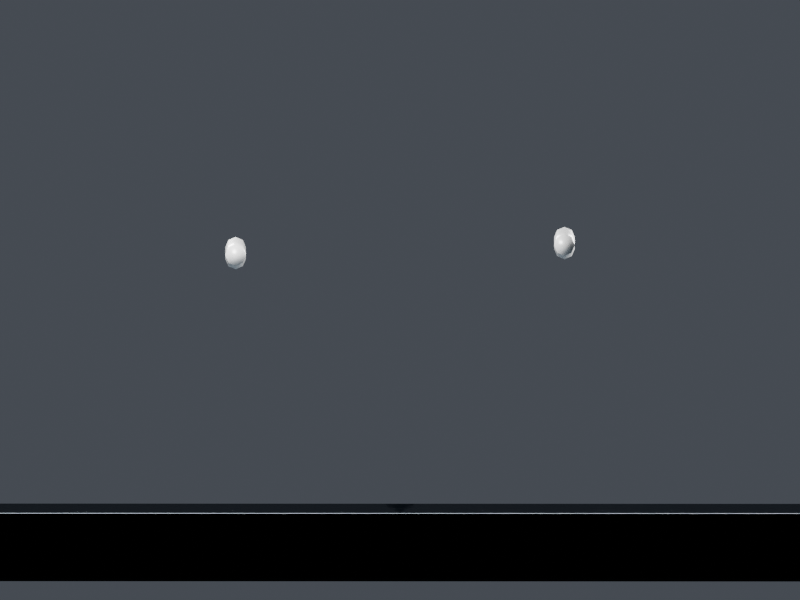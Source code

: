 # Source: fixture.blend  (saved by Blender 4.3.34; exported with 4.5.12 LTS)
import bpy
from mathutils import Matrix  # noqa: F401  (used for matrix-valued properties, if any)

bpy.ops.wm.read_factory_settings(use_empty=True)
scene = bpy.context.scene
scene.name = 'Scene'

# ---- collections
col_collection = bpy.data.collections.new('Collection'); scene.collection.children.link(col_collection)

# ---- materials (node trees are filled in below, after node groups)
mat_fixture_002 = bpy.data.materials.new('fixture.002')
mat_studio_ground_002 = bpy.data.materials.new('studio_ground.002')

# ---- material node trees
mat_fixture_002.use_nodes = True; mat_fixture_002.node_tree.nodes.clear()
_N = mat_fixture_002.node_tree.nodes; _L = mat_fixture_002.node_tree.links
n0 = _N.new('ShaderNodeBsdfPrincipled'); n0.name = 'Principled BSDF'; n0.location = (10, 300)
n0.inputs[0].default_value = (0.2, 0.2, 0.2, 1.0)
n0.inputs[2].default_value = 0.35
n1 = _N.new('ShaderNodeOutputMaterial'); n1.name = 'Material Output'; n1.location = (300, 300)
_L.new(n0.outputs[0], n1.inputs[0])
n1.is_active_output = True
mat_studio_ground_002.use_nodes = True; mat_studio_ground_002.node_tree.nodes.clear()
_N = mat_studio_ground_002.node_tree.nodes; _L = mat_studio_ground_002.node_tree.links
n0 = _N.new('ShaderNodeBsdfPrincipled'); n0.name = 'Principled BSDF'; n0.location = (10, 300)
n0.inputs[0].default_value = (0.07, 0.09, 0.11, 1.0)
n0.inputs[2].default_value = 0.82
n1 = _N.new('ShaderNodeOutputMaterial'); n1.name = 'Material Output'; n1.location = (300, 300)
_L.new(n0.outputs[0], n1.inputs[0])
n1.is_active_output = True

# ---- world
world_world = bpy.data.worlds.new('World'); scene.world = world_world
world_world.use_nodes = True; world_world.node_tree.nodes.clear()
_N = world_world.node_tree.nodes; _L = world_world.node_tree.links
n0 = _N.new('ShaderNodeOutputWorld'); n0.name = 'World Output'; n0.location = (300, 300)
n1 = _N.new('ShaderNodeBackground'); n1.name = 'Background'; n1.location = (10, 300)
n1.inputs[0].default_value = (0.17, 0.19, 0.23, 1.0)
n1.inputs[1].default_value = 0.4
_L.new(n1.outputs[0], n0.inputs[0])
n0.is_active_output = True
world_world.color = (0.05088, 0.05088, 0.05088)
world_world.sun_shadow_jitter_overblur = 0.0

# ---- cameras
cam_camera_011 = bpy.data.cameras.new('Camera.011')
cam_camera_011.type = 'ORTHO'
cam_camera_011.ortho_scale = 2.36
cam_camera_012 = bpy.data.cameras.new('Camera.012')
cam_camera_012.type = 'ORTHO'
cam_camera_012.ortho_scale = 2.36
cam_camera_013 = bpy.data.cameras.new('Camera.013')
cam_camera_013.type = 'ORTHO'
cam_camera_013.ortho_scale = 2.36
cam_camera_014 = bpy.data.cameras.new('Camera.014')
cam_camera_014.type = 'ORTHO'
cam_camera_014.ortho_scale = 2.36
cam_camera_015 = bpy.data.cameras.new('Camera.015')
cam_camera_015.type = 'ORTHO'
cam_camera_015.ortho_scale = 2.36

# ---- lights
light_area_006 = bpy.data.lights.new('Area.006', 'AREA')
light_area_006.energy = 333.2
light_area_006.shape = 'DISK'
light_area_006.size = 1.4
light_area_006.size_y = 1.0
light_area_007 = bpy.data.lights.new('Area.007', 'AREA')
light_area_007.energy = 176.4
light_area_007.shape = 'DISK'
light_area_007.size = 1.26
light_area_007.size_y = 1.0
light_area_008 = bpy.data.lights.new('Area.008', 'AREA')
light_area_008.energy = 431.2
light_area_008.shape = 'DISK'
light_area_008.size = 1.12
light_area_008.size_y = 1.0

# ---- meshes
me_arm_left_002 = bpy.data.meshes.new('arm_left.002')
me_arm_left_002.from_pydata([(-0.455, 0.46, 0.76), (-0.4638, 0.4588, 0.7388), (-0.515, 0.46, 0.76), (-0.485, -0.3629, 0.7799), (-0.485, -0.3571, 0.7201), (-0.5062, -0.3579, 0.7289), (-0.5062, -0.3621, 0.7711), (-0.4638, -0.3621, 0.7711), (-0.455, -0.36, 0.75), (-0.4638, -0.3579, 0.7289), (-0.515, -0.36, 0.75), (-0.5062, -0.2381, 0.7855), (-0.485, -0.2391, 0.7943), (-0.4638, -0.2381, 0.7855), (-0.455, -0.2356, 0.7645), (-0.4638, -0.2331, 0.7434), (-0.485, -0.2321, 0.7347), (-0.5062, -0.2331, 0.7434), (-0.515, -0.2356, 0.7645), (-0.5062, -0.1267, 0.7988), (-0.485, -0.1275, 0.8075), (-0.4638, -0.1267, 0.7988), (-0.455, -0.1248, 0.7776), (-0.4638, -0.123, 0.7565), (-0.485, -0.1222, 0.7477), (-0.5062, -0.123, 0.7565), (-0.515, -0.1248, 0.7776), (-0.5062, -0.0004521, 0.8062), (-0.485, -0.0006393, 0.815), (-0.4638, -0.0004521, 0.8062), (-0.455, -1.524e-10, 0.785), (-0.4638, 0.0004521, 0.7638), (-0.485, 0.0006393, 0.755), (-0.5062, 0.0004521, 0.7638), (-0.515, 2.032e-11, 0.785), (-0.5062, 0.1602, 0.8036), (-0.485, 0.1606, 0.8124), (-0.4638, 0.1602, 0.8036), (-0.455, 0.1593, 0.7824), (-0.4638, 0.1583, 0.7612), (-0.485, 0.1579, 0.7524), (-0.5062, 0.1583, 0.7612), (-0.515, 0.1593, 0.7824), (-0.5062, 0.3025, 0.7928), (-0.485, 0.3031, 0.8016), (-0.4638, 0.3025, 0.7928), (-0.455, 0.3009, 0.7717), (-0.4638, 0.2993, 0.7505), (-0.485, 0.2987, 0.7418), (-0.5062, 0.2993, 0.7505), (-0.515, 0.3009, 0.7717), (-0.5062, 0.4612, 0.7812), (-0.485, 0.4616, 0.79), (-0.4638, 0.4612, 0.7812), (-0.485, 0.4584, 0.73), (-0.5062, 0.4588, 0.7388)], [], [(55, 1, 54), (2, 1, 55), (2, 0, 1), (51, 0, 2), (51, 53, 0), (52, 53, 51), (9, 5, 4), (8, 5, 9), (8, 10, 5), (7, 10, 8), (7, 6, 10), (3, 6, 7), (6, 18, 10), (3, 11, 6), (13, 3, 7), (14, 7, 8), (15, 8, 9), (16, 9, 4), (5, 16, 4), (10, 17, 5), (11, 26, 18), (12, 19, 11), (21, 12, 13), (22, 13, 14), (23, 14, 15), (24, 15, 16), (17, 24, 16), (18, 25, 17), (19, 34, 26), (20, 27, 19), (29, 20, 21), (30, 21, 22), (31, 22, 23), (32, 23, 24), (25, 32, 24), (26, 33, 25), (35, 34, 27), (36, 27, 28), (29, 36, 28), (30, 37, 29), (31, 38, 30), (32, 39, 31), (41, 32, 33), (42, 33, 34), (43, 42, 35), (44, 35, 36), (37, 44, 36), (38, 45, 37), (39, 46, 38), (40, 47, 39), (49, 40, 41), (50, 41, 42), (51, 50, 43), (52, 43, 44), (45, 52, 44), (46, 53, 45), (47, 0, 46), (48, 1, 47), (55, 48, 49), (2, 49, 50), (6, 11, 18), (3, 12, 11), (13, 12, 3), (14, 13, 7), (15, 14, 8), (16, 15, 9), (5, 17, 16), (10, 18, 17), (11, 19, 26), (12, 20, 19), (21, 20, 12), (22, 21, 13), (23, 22, 14), (24, 23, 15), (17, 25, 24), (18, 26, 25), (19, 27, 34), (20, 28, 27), (29, 28, 20), (30, 29, 21), (31, 30, 22), (32, 31, 23), (25, 33, 32), (26, 34, 33), (35, 42, 34), (36, 35, 27), (29, 37, 36), (30, 38, 37), (31, 39, 38), (32, 40, 39), (41, 40, 32), (42, 41, 33), (43, 50, 42), (44, 43, 35), (37, 45, 44), (38, 46, 45), (39, 47, 46), (40, 48, 47), (49, 48, 40), (50, 49, 41), (51, 2, 50), (52, 51, 43), (45, 53, 52), (46, 0, 53), (47, 1, 0), (48, 54, 1), (55, 54, 48), (2, 55, 49)])
me_arm_left_002.polygons.foreach_set('use_smooth', [True] * 108)
_uv = me_arm_left_002.uv_layers.new(name='UVMap')
_uv.uv.foreach_set('vector', [0.3179, 0.3686, 0.3375, 0.416, 0.3179, 0.3964, 0.3375, 0.349, 0.3375, 0.416, 0.3179, 0.3686, 0.3375, 0.349, 0.3652, 0.416, 0.3375, 0.416, 0.3652, 0.349, 0.3652, 0.416, 0.3375, 0.349, 0.3652, 0.349, 0.3848, 0.3964, 0.3652, 0.416, 0.3848, 0.3686, 0.3848, 0.3964, 0.3652, 0.349, 0.3179, 0.4395, 0.3375, 0.4868, 0.3179, 0.4672, 0.3375, 0.4199, 0.3375, 0.4868, 0.3179, 0.4395, 0.3375, 0.4199, 0.3652, 0.4868, 0.3375, 0.4868, 0.3652, 0.4199, 0.3652, 0.4868, 0.3375, 0.4199, 0.3652, 0.4199, 0.3848, 0.4672, 0.3652, 0.4868, 0.3848, 0.4395, 0.3848, 0.4672, 0.3652, 0.4199, 0.03622, 0.9965, 0.04129, 0.8438, 0.05577, 0.9944, 0.2405, 0.998, 0.2622, 0.847, 0.2682, 0.9971, 0.1685, 0.8471, 0.1736, 0.9981, 0.1541, 0.9971, 0.1409, 0.8444, 0.1541, 0.9971, 0.1264, 0.9949, 0.1214, 0.8418, 0.1264, 0.9949, 0.1069, 0.9928, 0.2781, 0.8364, 0.2998, 0.9887, 0.2721, 0.9878, 0.08342, 0.9922, 0.08844, 0.84, 0.103, 0.9912, 0.05577, 0.9944, 0.0689, 0.8411, 0.08342, 0.9922, 0.02179, 0.8464, 0.02811, 0.7099, 0.04129, 0.8438, 0.2345, 0.8481, 0.2567, 0.7122, 0.2622, 0.847, 0.1817, 0.7124, 0.188, 0.8483, 0.1685, 0.8471, 0.1541, 0.7104, 0.1685, 0.8471, 0.1409, 0.8444, 0.1345, 0.7085, 0.1409, 0.8444, 0.1214, 0.8418, 0.2836, 0.7034, 0.3058, 0.8375, 0.2781, 0.8364, 0.0689, 0.8411, 0.07535, 0.707, 0.08844, 0.84, 0.04129, 0.8438, 0.05578, 0.7079, 0.0689, 0.8411, 0.008549, 0.7118, 0.02157, 0.5589, 0.02811, 0.7099, 0.229, 0.7131, 0.254, 0.5596, 0.2567, 0.7122, 0.1883, 0.5597, 0.2013, 0.7133, 0.1817, 0.7124, 0.1606, 0.5595, 0.1817, 0.7124, 0.1541, 0.7104, 0.141, 0.5593, 0.1541, 0.7104, 0.1345, 0.7085, 0.2862, 0.5549, 0.3113, 0.7042, 0.2836, 0.7034, 0.05578, 0.7079, 0.0689, 0.5585, 0.07535, 0.707, 0.02811, 0.7099, 0.04931, 0.5587, 0.05578, 0.7079, 0.007051, 0.365, 0.02157, 0.5589, 0.00194, 0.5591, 0.2284, 0.3649, 0.254, 0.5596, 0.2263, 0.5597, 0.2067, 0.5597, 0.2284, 0.3649, 0.2263, 0.5597, 0.1606, 0.5595, 0.1832, 0.3657, 0.1883, 0.5597, 0.3179, 0.1945, 0.3319, 0.00194, 0.3375, 0.1942, 0.2862, 0.5549, 0.3119, 0.3644, 0.314, 0.555, 0.05434, 0.3681, 0.0689, 0.5585, 0.04931, 0.5587, 0.02665, 0.3666, 0.04931, 0.5587, 0.02157, 0.5589, 0.02099, 0.1934, 0.02665, 0.3666, 0.007051, 0.365, 0.2342, 0.1931, 0.2561, 0.3655, 0.2284, 0.3649, 0.1832, 0.3657, 0.1888, 0.1932, 0.2028, 0.3651, 0.1555, 0.3672, 0.1693, 0.1941, 0.1832, 0.3657, 0.1359, 0.3687, 0.1416, 0.1963, 0.1555, 0.3672, 0.2842, 0.365, 0.3061, 0.1944, 0.3119, 0.3644, 0.06818, 0.1979, 0.07392, 0.3686, 0.05434, 0.3681, 0.04053, 0.1957, 0.05434, 0.3681, 0.02665, 0.3666, 0.03614, 0.00194, 0.04053, 0.1957, 0.02099, 0.1934, 0.2405, 0.00194, 0.2619, 0.194, 0.2342, 0.1931, 0.1693, 0.1941, 0.1737, 0.00194, 0.1888, 0.1932, 0.1416, 0.1963, 0.1541, 0.002576, 0.1693, 0.1941, 0.1221, 0.1986, 0.1264, 0.004277, 0.1416, 0.1963, 0.2784, 0.1953, 0.2998, 0.00194, 0.3061, 0.1944, 0.08341, 0.005411, 0.08774, 0.1988, 0.06818, 0.1979, 0.05572, 0.003709, 0.06818, 0.1979, 0.04053, 0.1957, 0.03622, 0.9965, 0.02179, 0.8464, 0.04129, 0.8438, 0.2405, 0.998, 0.2345, 0.8481, 0.2622, 0.847, 0.1685, 0.8471, 0.188, 0.8483, 0.1736, 0.9981, 0.1409, 0.8444, 0.1685, 0.8471, 0.1541, 0.9971, 0.1214, 0.8418, 0.1409, 0.8444, 0.1264, 0.9949, 0.2781, 0.8364, 0.3058, 0.8375, 0.2998, 0.9887, 0.08342, 0.9922, 0.0689, 0.8411, 0.08844, 0.84, 0.05577, 0.9944, 0.04129, 0.8438, 0.0689, 0.8411, 0.02179, 0.8464, 0.008549, 0.7118, 0.02811, 0.7099, 0.2345, 0.8481, 0.229, 0.7131, 0.2567, 0.7122, 0.1817, 0.7124, 0.2013, 0.7133, 0.188, 0.8483, 0.1541, 0.7104, 0.1817, 0.7124, 0.1685, 0.8471, 0.1345, 0.7085, 0.1541, 0.7104, 0.1409, 0.8444, 0.2836, 0.7034, 0.3113, 0.7042, 0.3058, 0.8375, 0.0689, 0.8411, 0.05578, 0.7079, 0.07535, 0.707, 0.04129, 0.8438, 0.02811, 0.7099, 0.05578, 0.7079, 0.008549, 0.7118, 0.00194, 0.5591, 0.02157, 0.5589, 0.229, 0.7131, 0.2263, 0.5597, 0.254, 0.5596, 0.2067, 0.5597, 0.2263, 0.5597, 0.229, 0.7131, 0.1606, 0.5595, 0.1883, 0.5597, 0.1817, 0.7124, 0.3179, 0.1945, 0.3375, 0.1942, 0.3375, 0.3452, 0.2862, 0.5549, 0.314, 0.555, 0.3113, 0.7042, 0.05578, 0.7079, 0.04931, 0.5587, 0.0689, 0.5585, 0.02811, 0.7099, 0.02157, 0.5589, 0.04931, 0.5587, 0.007051, 0.365, 0.02665, 0.3666, 0.02157, 0.5589, 0.2284, 0.3649, 0.2561, 0.3655, 0.254, 0.5596, 0.1883, 0.5597, 0.1832, 0.3657, 0.2028, 0.3651, 0.1606, 0.5595, 0.1555, 0.3672, 0.1832, 0.3657, 0.141, 0.5593, 0.1359, 0.3687, 0.1555, 0.3672, 0.2862, 0.5549, 0.2842, 0.365, 0.3119, 0.3644, 0.05434, 0.3681, 0.07392, 0.3686, 0.0689, 0.5585, 0.02665, 0.3666, 0.05434, 0.3681, 0.04931, 0.5587, 0.02099, 0.1934, 0.04053, 0.1957, 0.02665, 0.3666, 0.2342, 0.1931, 0.2619, 0.194, 0.2561, 0.3655, 0.1832, 0.3657, 0.1693, 0.1941, 0.1888, 0.1932, 0.1555, 0.3672, 0.1416, 0.1963, 0.1693, 0.1941, 0.1359, 0.3687, 0.1221, 0.1986, 0.1416, 0.1963, 0.2842, 0.365, 0.2784, 0.1953, 0.3061, 0.1944, 0.06818, 0.1979, 0.08774, 0.1988, 0.07392, 0.3686, 0.04053, 0.1957, 0.06818, 0.1979, 0.05434, 0.3681, 0.03614, 0.00194, 0.05572, 0.003709, 0.04053, 0.1957, 0.2405, 0.00194, 0.2682, 0.002645, 0.2619, 0.194, 0.1693, 0.1941, 0.1541, 0.002576, 0.1737, 0.00194, 0.1416, 0.1963, 0.1264, 0.004277, 0.1541, 0.002576, 0.1221, 0.1986, 0.1069, 0.006047, 0.1264, 0.004277, 0.2784, 0.1953, 0.2721, 0.002644, 0.2998, 0.00194, 0.08341, 0.005411, 0.103, 0.006046, 0.08774, 0.1988, 0.05572, 0.003709, 0.08341, 0.005411, 0.06818, 0.1979])
me_arm_left_002.materials.append(mat_fixture_002)
me_arm_left_002.auto_texspace = False
me_arm_left_002.update()
me_arm_right_002 = bpy.data.meshes.new('arm_right.002')
me_arm_right_002.from_pydata([(0.4638, 0.4612, 0.7512), (0.485, 0.4616, 0.76), (0.5062, 0.4612, 0.7512), (0.515, 0.46, 0.73), (0.485, 0.4584, 0.7), (0.4638, 0.4588, 0.7088), (0.5062, -0.3621, 0.7411), (0.515, -0.36, 0.72), (0.485, -0.3571, 0.6901), (0.4638, -0.3621, 0.7411), (0.485, -0.3629, 0.7499), (0.5062, -0.3579, 0.6989), (0.4638, -0.3579, 0.6989), (0.455, -0.36, 0.72), (0.4638, -0.2381, 0.7555), (0.485, -0.2391, 0.7643), (0.5062, -0.2381, 0.7555), (0.515, -0.2356, 0.7345), (0.5062, -0.2331, 0.7134), (0.485, -0.2321, 0.7047), (0.4638, -0.2331, 0.7134), (0.455, -0.2356, 0.7345), (0.4638, -0.1267, 0.7688), (0.485, -0.1275, 0.7775), (0.5062, -0.1267, 0.7688), (0.515, -0.1248, 0.7476), (0.5062, -0.123, 0.7265), (0.485, -0.1222, 0.7177), (0.4638, -0.123, 0.7265), (0.455, -0.1248, 0.7476), (0.4638, -0.0004521, 0.7762), (0.485, -0.0006393, 0.785), (0.5062, -0.0004521, 0.7762), (0.515, -1.524e-10, 0.755), (0.5062, 0.0004521, 0.7338), (0.485, 0.0006393, 0.725), (0.4638, 0.0004521, 0.7338), (0.455, 2.032e-11, 0.755), (0.4638, 0.1602, 0.7736), (0.485, 0.1606, 0.7824), (0.5062, 0.1602, 0.7736), (0.515, 0.1593, 0.7524), (0.5062, 0.1583, 0.7312), (0.485, 0.1579, 0.7224), (0.4638, 0.1583, 0.7312), (0.455, 0.1593, 0.7524), (0.4638, 0.3025, 0.7628), (0.485, 0.3031, 0.7716), (0.5062, 0.3025, 0.7628), (0.515, 0.3009, 0.7417), (0.5062, 0.2993, 0.7205), (0.485, 0.2987, 0.7118), (0.4638, 0.2993, 0.7205), (0.455, 0.3009, 0.7417), (0.5062, 0.4588, 0.7088), (0.455, 0.46, 0.73)], [], [(5, 54, 4), (55, 54, 5), (55, 3, 54), (0, 3, 55), (0, 2, 3), (1, 2, 0), (11, 12, 8), (7, 12, 11), (7, 13, 12), (6, 13, 7), (6, 9, 13), (10, 9, 6), (9, 21, 13), (10, 14, 9), (16, 10, 6), (17, 6, 7), (18, 7, 11), (19, 11, 8), (12, 19, 8), (13, 20, 12), (14, 29, 21), (15, 22, 14), (24, 15, 16), (25, 16, 17), (26, 17, 18), (27, 18, 19), (20, 27, 19), (21, 28, 20), (22, 37, 29), (23, 30, 22), (32, 23, 24), (33, 24, 25), (34, 25, 26), (35, 26, 27), (28, 35, 27), (29, 36, 28), (38, 37, 30), (39, 30, 31), (32, 39, 31), (33, 40, 32), (34, 41, 33), (35, 42, 34), (44, 35, 36), (45, 36, 37), (46, 45, 38), (47, 38, 39), (40, 47, 39), (41, 48, 40), (42, 49, 41), (43, 50, 42), (52, 43, 44), (53, 44, 45), (0, 53, 46), (1, 46, 47), (48, 1, 47), (49, 2, 48), (50, 3, 49), (51, 54, 50), (5, 51, 52), (55, 52, 53), (9, 14, 21), (10, 15, 14), (16, 15, 10), (17, 16, 6), (18, 17, 7), (19, 18, 11), (12, 20, 19), (13, 21, 20), (14, 22, 29), (15, 23, 22), (24, 23, 15), (25, 24, 16), (26, 25, 17), (27, 26, 18), (20, 28, 27), (21, 29, 28), (22, 30, 37), (23, 31, 30), (32, 31, 23), (33, 32, 24), (34, 33, 25), (35, 34, 26), (28, 36, 35), (29, 37, 36), (38, 45, 37), (39, 38, 30), (32, 40, 39), (33, 41, 40), (34, 42, 41), (35, 43, 42), (44, 43, 35), (45, 44, 36), (46, 53, 45), (47, 46, 38), (40, 48, 47), (41, 49, 48), (42, 50, 49), (43, 51, 50), (52, 51, 43), (53, 52, 44), (0, 55, 53), (1, 0, 46), (48, 2, 1), (49, 3, 2), (50, 54, 3), (51, 4, 54), (5, 4, 51), (55, 5, 52)])
me_arm_right_002.polygons.foreach_set('use_smooth', [True] * 108)
_uv = me_arm_right_002.uv_layers.new(name='UVMap')
_uv.uv.foreach_set('vector', [0.304, 0.4674, 0.3513, 0.487, 0.3236, 0.487, 0.304, 0.4396, 0.3513, 0.487, 0.304, 0.4674, 0.304, 0.4396, 0.371, 0.4674, 0.3513, 0.487, 0.3236, 0.42, 0.371, 0.4674, 0.304, 0.4396, 0.3236, 0.42, 0.371, 0.4396, 0.371, 0.4674, 0.3513, 0.42, 0.371, 0.4396, 0.3236, 0.42, 0.3236, 0.4161, 0.371, 0.3965, 0.3513, 0.4161, 0.304, 0.3965, 0.371, 0.3965, 0.3236, 0.4161, 0.304, 0.3965, 0.371, 0.3687, 0.371, 0.3965, 0.304, 0.3687, 0.371, 0.3687, 0.304, 0.3965, 0.304, 0.3687, 0.3513, 0.3491, 0.371, 0.3687, 0.3236, 0.3491, 0.3513, 0.3491, 0.304, 0.3687, 0.1362, 0.9964, 0.1412, 0.8438, 0.1557, 0.9943, 0.2259, 0.9979, 0.246, 0.8467, 0.2536, 0.9967, 0.0636, 0.8471, 0.06873, 0.998, 0.04917, 0.9971, 0.036, 0.8444, 0.04917, 0.9971, 0.02152, 0.9949, 0.01649, 0.8418, 0.02152, 0.9949, 0.001975, 0.9928, 0.2642, 0.8364, 0.2859, 0.9887, 0.2582, 0.9878, 0.1833, 0.9922, 0.1884, 0.8399, 0.2029, 0.9912, 0.1557, 0.9943, 0.1688, 0.8411, 0.1833, 0.9922, 0.1217, 0.8464, 0.128, 0.7098, 0.1412, 0.8438, 0.2183, 0.8481, 0.239, 0.712, 0.246, 0.8467, 0.07684, 0.7124, 0.08314, 0.8482, 0.0636, 0.8471, 0.04917, 0.7104, 0.0636, 0.8471, 0.036, 0.8444, 0.02961, 0.7085, 0.036, 0.8444, 0.01649, 0.8418, 0.2696, 0.7034, 0.2919, 0.8375, 0.2642, 0.8364, 0.1688, 0.8411, 0.1753, 0.707, 0.1884, 0.8399, 0.1412, 0.8438, 0.1557, 0.7079, 0.1688, 0.8411, 0.1085, 0.7117, 0.1215, 0.5589, 0.128, 0.7098, 0.2113, 0.7131, 0.2346, 0.5594, 0.239, 0.712, 0.08344, 0.5597, 0.0964, 0.7133, 0.07684, 0.7124, 0.05571, 0.5595, 0.07684, 0.7124, 0.04917, 0.7104, 0.03608, 0.5593, 0.04917, 0.7104, 0.02961, 0.7085, 0.2723, 0.5549, 0.2974, 0.7042, 0.2696, 0.7034, 0.1557, 0.7079, 0.1688, 0.5585, 0.1753, 0.707, 0.128, 0.7098, 0.1492, 0.5587, 0.1557, 0.7079, 0.2346, 0.3654, 0.2542, 0.5591, 0.2346, 0.5594, 0.2069, 0.365, 0.2346, 0.5594, 0.2069, 0.5598, 0.08344, 0.5597, 0.0979, 0.3651, 0.103, 0.5599, 0.05571, 0.5595, 0.07833, 0.3657, 0.08344, 0.5597, 0.304, 0.1945, 0.3181, 0.001975, 0.3236, 0.1942, 0.2723, 0.5549, 0.298, 0.3644, 0.3, 0.555, 0.1543, 0.3681, 0.1688, 0.5585, 0.1492, 0.5587, 0.1266, 0.3666, 0.1492, 0.5587, 0.1215, 0.5589, 0.1209, 0.1935, 0.1266, 0.3666, 0.107, 0.3651, 0.2108, 0.1932, 0.2346, 0.3654, 0.2069, 0.365, 0.07833, 0.3657, 0.08395, 0.1932, 0.0979, 0.3651, 0.05064, 0.3672, 0.06439, 0.1941, 0.07833, 0.3657, 0.03104, 0.3687, 0.03675, 0.1963, 0.05064, 0.3672, 0.2702, 0.365, 0.2922, 0.1944, 0.298, 0.3644, 0.1681, 0.198, 0.1738, 0.3686, 0.1543, 0.3681, 0.1405, 0.1957, 0.1543, 0.3681, 0.1266, 0.3666, 0.1361, 0.001975, 0.1405, 0.1957, 0.1209, 0.1935, 0.215, 0.001975, 0.2385, 0.1938, 0.2108, 0.1932, 0.06439, 0.1941, 0.06881, 0.001975, 0.08395, 0.1932, 0.03675, 0.1963, 0.04924, 0.002611, 0.06439, 0.1941, 0.0172, 0.1986, 0.02156, 0.004313, 0.03675, 0.1963, 0.2645, 0.1953, 0.2859, 0.001975, 0.2922, 0.1944, 0.1833, 0.005446, 0.1877, 0.1988, 0.1681, 0.198, 0.1557, 0.003745, 0.1681, 0.198, 0.1405, 0.1957, 0.1362, 0.9964, 0.1217, 0.8464, 0.1412, 0.8438, 0.2259, 0.9979, 0.2183, 0.8481, 0.246, 0.8467, 0.0636, 0.8471, 0.08314, 0.8482, 0.06873, 0.998, 0.036, 0.8444, 0.0636, 0.8471, 0.04917, 0.9971, 0.01649, 0.8418, 0.036, 0.8444, 0.02152, 0.9949, 0.2642, 0.8364, 0.2919, 0.8375, 0.2859, 0.9887, 0.1833, 0.9922, 0.1688, 0.8411, 0.1884, 0.8399, 0.1557, 0.9943, 0.1412, 0.8438, 0.1688, 0.8411, 0.1217, 0.8464, 0.1085, 0.7117, 0.128, 0.7098, 0.2183, 0.8481, 0.2113, 0.7131, 0.239, 0.712, 0.07684, 0.7124, 0.0964, 0.7133, 0.08314, 0.8482, 0.04917, 0.7104, 0.07684, 0.7124, 0.0636, 0.8471, 0.02961, 0.7085, 0.04917, 0.7104, 0.036, 0.8444, 0.2696, 0.7034, 0.2974, 0.7042, 0.2919, 0.8375, 0.1688, 0.8411, 0.1557, 0.7079, 0.1753, 0.707, 0.1412, 0.8438, 0.128, 0.7098, 0.1557, 0.7079, 0.239, 0.712, 0.2346, 0.5594, 0.2542, 0.5591, 0.2113, 0.7131, 0.2069, 0.5598, 0.2346, 0.5594, 0.08344, 0.5597, 0.103, 0.5599, 0.0964, 0.7133, 0.05571, 0.5595, 0.08344, 0.5597, 0.07684, 0.7124, 0.304, 0.1945, 0.3236, 0.1942, 0.3236, 0.3452, 0.2723, 0.5549, 0.3, 0.555, 0.2974, 0.7042, 0.3234, 0.6418, 0.304, 0.4938, 0.3234, 0.4909, 0.128, 0.7098, 0.1215, 0.5589, 0.1492, 0.5587, 0.107, 0.3651, 0.1266, 0.3666, 0.1215, 0.5589, 0.2069, 0.365, 0.2346, 0.3654, 0.2346, 0.5594, 0.08344, 0.5597, 0.07833, 0.3657, 0.0979, 0.3651, 0.05571, 0.5595, 0.05064, 0.3672, 0.07833, 0.3657, 0.03608, 0.5593, 0.03104, 0.3687, 0.05064, 0.3672, 0.2723, 0.5549, 0.2702, 0.365, 0.298, 0.3644, 0.1543, 0.3681, 0.1738, 0.3686, 0.1688, 0.5585, 0.1266, 0.3666, 0.1543, 0.3681, 0.1492, 0.5587, 0.1209, 0.1935, 0.1405, 0.1957, 0.1266, 0.3666, 0.2108, 0.1932, 0.2385, 0.1938, 0.2346, 0.3654, 0.07833, 0.3657, 0.06439, 0.1941, 0.08395, 0.1932, 0.05064, 0.3672, 0.03675, 0.1963, 0.06439, 0.1941, 0.03104, 0.3687, 0.0172, 0.1986, 0.03675, 0.1963, 0.2702, 0.365, 0.2645, 0.1953, 0.2922, 0.1944, 0.1681, 0.198, 0.1877, 0.1988, 0.1738, 0.3686, 0.1405, 0.1957, 0.1681, 0.198, 0.1543, 0.3681, 0.1361, 0.001975, 0.1557, 0.003745, 0.1405, 0.1957, 0.215, 0.001975, 0.2427, 0.002376, 0.2385, 0.1938, 0.06439, 0.1941, 0.04924, 0.002611, 0.06881, 0.001975, 0.03675, 0.1963, 0.02156, 0.004313, 0.04924, 0.002611, 0.0172, 0.1986, 0.001975, 0.006082, 0.02156, 0.004313, 0.2645, 0.1953, 0.2582, 0.002679, 0.2859, 0.001975, 0.1833, 0.005446, 0.2029, 0.006081, 0.1877, 0.1988, 0.1557, 0.003745, 0.1833, 0.005446, 0.1681, 0.198])
me_arm_right_002.materials.append(mat_fixture_002)
me_arm_right_002.auto_texspace = False
me_arm_right_002.update()
me_cube_003 = bpy.data.meshes.new('Cube.003')
me_cube_003.from_pydata([(-140.0, -140.0, -0.1), (-140.0, -140.0, 0.1), (-140.0, 140.0, -0.1), (-140.0, 140.0, 0.1), (140.0, -140.0, -0.1), (140.0, -140.0, 0.1), (140.0, 140.0, -0.1), (140.0, 140.0, 0.1)], [], [(0, 1, 3, 2), (2, 3, 7, 6), (6, 7, 5, 4), (4, 5, 1, 0), (2, 6, 4, 0), (7, 3, 1, 5)])
me_cube_003.polygons.foreach_set('use_smooth', [True] * 6)
_uv = me_cube_003.uv_layers.new(name='UVMap')
_uv.uv.foreach_set('vector', [0.375, 0.0, 0.625, 0.0, 0.625, 0.25, 0.375, 0.25, 0.375, 0.25, 0.625, 0.25, 0.625, 0.5, 0.375, 0.5, 0.375, 0.5, 0.625, 0.5, 0.625, 0.75, 0.375, 0.75, 0.375, 0.75, 0.625, 0.75, 0.625, 1.0, 0.375, 1.0, 0.125, 0.5, 0.375, 0.5, 0.375, 0.75, 0.125, 0.75, 0.625, 0.5, 0.875, 0.5, 0.875, 0.75, 0.625, 0.75])
me_cube_003.materials.append(mat_studio_ground_002)
me_cube_003.update()

# ---- objects
ob_arm_left = bpy.data.objects.new('arm_left', me_arm_left_002)
ob_arm_right = bpy.data.objects.new('arm_right', me_arm_right_002)
ob_studio_floor = bpy.data.objects.new('studio_floor', me_cube_003)
ob_studio_key = bpy.data.objects.new('studio_key', light_area_006)
ob_studio_fill = bpy.data.objects.new('studio_fill', light_area_007)
ob_studio_rim = bpy.data.objects.new('studio_rim', light_area_008)
ob_camera_front_three_quarter = bpy.data.objects.new('camera_front_three_quarter', cam_camera_011)
ob_camera_rear_three_quarter = bpy.data.objects.new('camera_rear_three_quarter', cam_camera_012)
ob_camera_side = bpy.data.objects.new('camera_side', cam_camera_013)
ob_camera_front = bpy.data.objects.new('camera_front', cam_camera_014)
ob_camera_rear = bpy.data.objects.new('camera_rear', cam_camera_015)

# ---- transforms, parenting, visibility, modifiers, constraints
ob_arm_left.location = (0.0, 0.0, 0.0)
ob_arm_right.location = (0.0, 0.0, 0.0)
ob_studio_floor.location = (0.0, 0.0, -0.13)
ob_studio_key.location = (1.4, -1.4, 2.24)
ob_studio_key.rotation_euler = (0.879, 3.478e-09, 0.7854)
ob_studio_fill.location = (-1.4, -0.84, 1.26)
ob_studio_fill.rotation_euler = (1.187, 4.161e-09, -1.03)
ob_studio_rim.location = (0.84, 1.54, 1.82)
ob_studio_rim.rotation_euler = (0.9631, -1.404e-07, 2.642)
ob_camera_front_three_quarter.location = (3.92, -5.04, 3.68)
ob_camera_front_three_quarter.rotation_euler = (1.121, 8.153e-08, 0.661)
ob_camera_rear_three_quarter.location = (-4.2, 5.04, 3.4)
ob_camera_rear_three_quarter.rotation_euler = (1.167, 8.243e-08, -2.447)
ob_camera_side.location = (2.8, 0.0, 1.58)
ob_camera_side.rotation_euler = (1.234, -3.437e-08, 1.571)
ob_camera_front.location = (0.0, -2.8, 0.6)
ob_camera_front.rotation_euler = (1.571, -0.0, 0.0)
ob_camera_rear.location = (0.0, 2.8, 0.6)
ob_camera_rear.rotation_euler = (-1.571, 3.142, -0.0)

# ---- collection membership
col_collection.objects.link(ob_arm_left)
col_collection.objects.link(ob_arm_right)
col_collection.objects.link(ob_studio_floor)
col_collection.objects.link(ob_studio_key)
col_collection.objects.link(ob_studio_fill)
col_collection.objects.link(ob_studio_rim)
col_collection.objects.link(ob_camera_front_three_quarter)
col_collection.objects.link(ob_camera_rear_three_quarter)
col_collection.objects.link(ob_camera_side)
col_collection.objects.link(ob_camera_front)
col_collection.objects.link(ob_camera_rear)

# ---- scene / render settings (as saved in the file)
scene.camera = ob_camera_rear
scene.frame_start = 1; scene.frame_end = 250; scene.frame_set(1)
scene.render.engine = 'CYCLES'
scene.render.resolution_x = 960
scene.render.resolution_y = 720
scene.cycles.use_denoising = False
scene.cycles.samples = 64
scene.cycles.seed = 14
bpy.context.view_layer.update()
